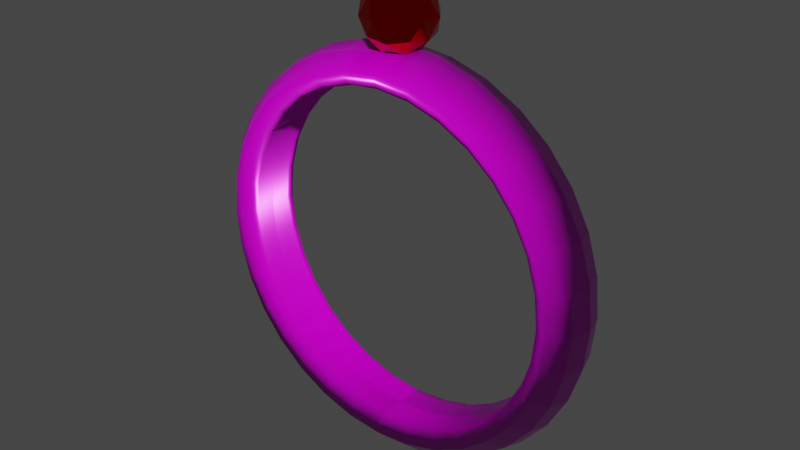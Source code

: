 # Source: ring.blend  (saved by Blender 3.5.10; exported with 4.5.12 LTS)
import bpy
from mathutils import Matrix  # noqa: F401  (used for matrix-valued properties, if any)

bpy.ops.wm.read_factory_settings(use_empty=True)
scene = bpy.context.scene
scene.name = 'Scene'

# ---- collections
col_collection = bpy.data.collections.new('Collection'); scene.collection.children.link(col_collection)

# ---- images (referenced by path relative to the original .blend; pixels are not part of the script)
import os
ASSET_DIR = os.environ.get("B2B_ASSET_DIR", "")  # directory of the original .blend (textures are referenced by path, not embedded)
HERE = os.path.dirname(os.path.abspath(__file__))  # packed textures are extracted next to this script under _unpacked/

def load_image(name, relpath, width, height, colorspace="sRGB"):
    """Load a texture the original file referenced (path relative to the .blend, or extracted next to this script)."""
    p = next((c for c in (os.path.join(HERE, relpath), os.path.join(ASSET_DIR, relpath)) if relpath and os.path.exists(c)), "")
    if p:
        img = bpy.data.images.load(p, check_existing=True)
        img.name = name
    else:  # same state as the original file: an image datablock whose file is absent (Cycles renders it pink)
        img = bpy.data.images.new(name, width, height)
        img.source = "FILE"
        img.filepath = "//" + (relpath or name)
    img.colorspace_settings.name = colorspace
    return img
img_defaultmaterial_basecolor_png_001 = load_image('DefaultMaterial_BaseColor.png.001', 'textures/Finals/DefaultMaterial_BaseColor.png', 1024, 1024, 'sRGB')
img_defaultmaterial_roughness_png_001 = load_image('DefaultMaterial_Roughness.png.001', 'textures/Finals/DefaultMaterial_Roughness.png', 1024, 1024, 'Non-Color')
img_defaultmaterial_normal_png_001 = load_image('DefaultMaterial_Normal.png.001', 'textures/Finals/DefaultMaterial_Normal.png', 1024, 1024, 'Non-Color')
img_defaultmaterial_metallic_png_001 = load_image('DefaultMaterial_Metallic.png.001', 'textures/Finals/DefaultMaterial_Metallic.png', 1024, 1024, 'Non-Color')

# ---- materials (node trees are filled in below, after node groups)
mat_red_stone = bpy.data.materials.new('Red Stone')
mat_red_stone.use_transparent_shadow = False
mat_material_001 = bpy.data.materials.new('Material.001')
mat_material_001.use_transparent_shadow = False

# ---- material node trees
mat_red_stone.use_nodes = True; mat_red_stone.node_tree.nodes.clear()
_N = mat_red_stone.node_tree.nodes; _L = mat_red_stone.node_tree.links
n0 = _N.new('ShaderNodeBsdfPrincipled'); n0.name = 'Principled BSDF'; n0.location = (10, 300)
n0.distribution = 'GGX'
n0.subsurface_method = 'BURLEY'
n0.inputs[0].default_value = (0.8, 0.002543, 0.0, 1.0)
n0.inputs[1].default_value = 1.0
n0.inputs[2].default_value = 0.0
n0.inputs[3].default_value = 1.45
n0.inputs[13].default_value = 1.0
n0.inputs[27].default_value = (0.0, 0.0, 0.0, 1.0)
n0.inputs[28].default_value = 1.0
n1 = _N.new('ShaderNodeOutputMaterial'); n1.name = 'Material Output'; n1.location = (300, 300)
_L.new(n0.outputs[0], n1.inputs[0])
n1.is_active_output = True
mat_material_001.use_nodes = True; mat_material_001.node_tree.nodes.clear()
_N = mat_material_001.node_tree.nodes; _L = mat_material_001.node_tree.links
n0 = _N.new('ShaderNodeBsdfPrincipled'); n0.name = 'Principled BSDF'; n0.location = (10, 300)
n0.distribution = 'GGX'
n0.subsurface_method = 'BURLEY'
n0.inputs[3].default_value = 1.45
n0.inputs[27].default_value = (0.0, 0.0, 0.0, 1.0)
n0.inputs[28].default_value = 1.0
n1 = _N.new('ShaderNodeOutputMaterial'); n1.name = 'Material Output'; n1.location = (300, 300)
n2 = _N.new('ShaderNodeTexImage'); n2.name = 'Image Texture'; n2.location = (-369, 328)
n2.image = img_defaultmaterial_basecolor_png_001
n3 = _N.new('ShaderNodeTexImage'); n3.name = 'Image Texture.002'; n3.location = (-360, 27)
n3.image = img_defaultmaterial_roughness_png_001
n4 = _N.new('ShaderNodeTexImage'); n4.name = 'Image Texture.003'; n4.location = (-630, -281)
n4.image = img_defaultmaterial_normal_png_001
n5 = _N.new('ShaderNodeNormalMap'); n5.name = 'Normal Map'; n5.location = (-301, -308)
n6 = _N.new('ShaderNodeTexImage'); n6.name = 'Image Texture.001'; n6.location = (-722, 75)
n6.image = img_defaultmaterial_metallic_png_001
_L.new(n0.outputs[0], n1.inputs[0])
_L.new(n2.outputs[0], n0.inputs[0])
_L.new(n6.outputs[0], n0.inputs[1])
_L.new(n3.outputs[0], n0.inputs[2])
_L.new(n4.outputs[0], n5.inputs[1])
_L.new(n5.outputs[0], n0.inputs[5])
n1.is_active_output = True

# ---- world
world_world = bpy.data.worlds.new('World'); scene.world = world_world
world_world.use_nodes = True; world_world.node_tree.nodes.clear()
_N = world_world.node_tree.nodes; _L = world_world.node_tree.links
n0 = _N.new('ShaderNodeOutputWorld'); n0.name = 'World Output'; n0.location = (300, 300)
n1 = _N.new('ShaderNodeBackground'); n1.name = 'Background'; n1.location = (10, 300)
n1.inputs[0].default_value = (0.05088, 0.05088, 0.05088, 1.0)
_L.new(n1.outputs[0], n0.inputs[0])
n0.is_active_output = True
world_world.color = (0.05088, 0.05088, 0.05088)
world_world.use_sun_shadow = False
world_world.sun_shadow_jitter_overblur = 0.0

# ---- meshes
me_icosphere = bpy.data.meshes.new('Icosphere')
me_icosphere.from_pydata([(2.276e-09, -7.967e-09, 19.49), (2.608, -1.895, 21.49), (-0.9961, -3.066, 21.49), (-3.223, -7.967e-09, 21.49), (-0.9961, 3.066, 21.49), (2.608, 1.895, 21.49), (0.9961, -3.066, 24.71), (-2.608, -1.895, 24.71), (-2.608, 1.895, 24.71), (0.9961, 3.066, 24.71), (3.223, -7.967e-09, 24.71), (2.276e-09, -7.967e-09, 26.7), (-0.5855, -1.802, 20.03), (1.533, -1.114, 20.03), (0.9474, -2.916, 21.2), (3.066, -7.967e-09, 21.2), (1.533, 1.114, 20.03), (-1.895, -7.967e-09, 20.03), (-2.48, -1.802, 21.2), (-0.5855, 1.802, 20.03), (-2.48, 1.802, 21.2), (0.9474, 2.916, 21.2), (3.428, -1.114, 23.1), (3.428, 1.114, 23.1), (2.276e-09, -3.604, 23.1), (2.118, -2.916, 23.1), (-3.428, -1.114, 23.1), (-2.118, -2.916, 23.1), (-2.118, 2.916, 23.1), (-3.428, 1.114, 23.1), (2.118, 2.916, 23.1), (2.276e-09, 3.604, 23.1), (2.48, -1.802, 24.99), (-0.9474, -2.916, 24.99), (-3.066, -7.967e-09, 24.99), (-0.9474, 2.916, 24.99), (2.48, 1.802, 24.99), (0.5855, -1.802, 26.16), (1.895, -7.967e-09, 26.16), (-1.533, -1.114, 26.16), (-1.533, 1.114, 26.16), (0.5855, 1.802, 26.16)], [], [(0, 13, 12), (1, 13, 15), (0, 12, 17), (0, 17, 19), (0, 19, 16), (1, 15, 22), (2, 14, 24), (3, 18, 26), (4, 20, 28), (5, 21, 30), (1, 22, 25), (2, 24, 27), (3, 26, 29), (4, 28, 31), (5, 30, 23), (6, 32, 37), (7, 33, 39), (8, 34, 40), (9, 35, 41), (10, 36, 38), (38, 41, 11), (38, 36, 41), (36, 9, 41), (41, 40, 11), (41, 35, 40), (35, 8, 40), (40, 39, 11), (40, 34, 39), (34, 7, 39), (39, 37, 11), (39, 33, 37), (33, 6, 37), (37, 38, 11), (37, 32, 38), (32, 10, 38), (23, 36, 10), (23, 30, 36), (30, 9, 36), (31, 35, 9), (31, 28, 35), (28, 8, 35), (29, 34, 8), (29, 26, 34), (26, 7, 34), (27, 33, 7), (27, 24, 33), (24, 6, 33), (25, 32, 6), (25, 22, 32), (22, 10, 32), (30, 31, 9), (30, 21, 31), (21, 4, 31), (28, 29, 8), (28, 20, 29), (20, 3, 29), (26, 27, 7), (26, 18, 27), (18, 2, 27), (24, 25, 6), (24, 14, 25), (14, 1, 25), (22, 23, 10), (22, 15, 23), (15, 5, 23), (16, 21, 5), (16, 19, 21), (19, 4, 21), (19, 20, 4), (19, 17, 20), (17, 3, 20), (17, 18, 3), (17, 12, 18), (12, 2, 18), (15, 16, 5), (15, 13, 16), (13, 0, 16), (12, 14, 2), (12, 13, 14), (13, 1, 14)])
_uv = me_icosphere.uv_layers.new(name='UVMap')
_uv.uv.foreach_set('vector', [0.1818, 0.0, 0.2273, 0.07873, 0.1364, 0.07873, 0.2727, 0.1575, 0.3182, 0.07873, 0.3636, 0.1575, 0.9091, 0.0, 0.9545, 0.07873, 0.8636, 0.07873, 0.7273, 0.0, 0.7727, 0.07873, 0.6818, 0.07873, 0.5455, 0.0, 0.5909, 0.07873, 0.5, 0.07873, 0.2727, 0.1575, 0.3636, 0.1575, 0.3182, 0.2362, 0.09091, 0.1575, 0.1818, 0.1575, 0.1364, 0.2362, 0.8182, 0.1575, 0.9091, 0.1575, 0.8636, 0.2362, 0.6364, 0.1575, 0.7273, 0.1575, 0.6818, 0.2362, 0.4545, 0.1575, 0.5455, 0.1575, 0.5, 0.2362, 0.2727, 0.1575, 0.3182, 0.2362, 0.2273, 0.2362, 0.09091, 0.1575, 0.1364, 0.2362, 0.04546, 0.2362, 0.8182, 0.1575, 0.8636, 0.2362, 0.7727, 0.2362, 0.6364, 0.1575, 0.6818, 0.2362, 0.5909, 0.2362, 0.4545, 0.1575, 0.5, 0.2362, 0.4091, 0.2362, 0.1818, 0.3149, 0.2727, 0.3149, 0.2273, 0.3937, 0.0, 0.3149, 0.09091, 0.3149, 0.04546, 0.3937, 0.7273, 0.3149, 0.8182, 0.3149, 0.7727, 0.3937, 0.5455, 0.3149, 0.6364, 0.3149, 0.5909, 0.3937, 0.3636, 0.3149, 0.4545, 0.3149, 0.4091, 0.3937, 0.4091, 0.3937, 0.5, 0.3937, 0.4545, 0.4724, 0.4091, 0.3937, 0.4545, 0.3149, 0.5, 0.3937, 0.4545, 0.3149, 0.5455, 0.3149, 0.5, 0.3937, 0.5909, 0.3937, 0.6818, 0.3937, 0.6364, 0.4724, 0.5909, 0.3937, 0.6364, 0.3149, 0.6818, 0.3937, 0.6364, 0.3149, 0.7273, 0.3149, 0.6818, 0.3937, 0.7727, 0.3937, 0.8636, 0.3937, 0.8182, 0.4724, 0.7727, 0.3937, 0.8182, 0.3149, 0.8636, 0.3937, 0.8182, 0.3149, 0.9091, 0.3149, 0.8636, 0.3937, 0.04546, 0.3937, 0.1364, 0.3937, 0.09091, 0.4724, 0.04546, 0.3937, 0.09091, 0.3149, 0.1364, 0.3937, 0.09091, 0.3149, 0.1818, 0.3149, 0.1364, 0.3937, 0.2273, 0.3937, 0.3182, 0.3937, 0.2727, 0.4724, 0.2273, 0.3937, 0.2727, 0.3149, 0.3182, 0.3937, 0.2727, 0.3149, 0.3636, 0.3149, 0.3182, 0.3937, 0.4091, 0.2362, 0.4545, 0.3149, 0.3636, 0.3149, 0.4091, 0.2362, 0.5, 0.2362, 0.4545, 0.3149, 0.5, 0.2362, 0.5455, 0.3149, 0.4545, 0.3149, 0.5909, 0.2362, 0.6364, 0.3149, 0.5455, 0.3149, 0.5909, 0.2362, 0.6818, 0.2362, 0.6364, 0.3149, 0.6818, 0.2362, 0.7273, 0.3149, 0.6364, 0.3149, 0.7727, 0.2362, 0.8182, 0.3149, 0.7273, 0.3149, 0.7727, 0.2362, 0.8636, 0.2362, 0.8182, 0.3149, 0.8636, 0.2362, 0.9091, 0.3149, 0.8182, 0.3149, 0.04546, 0.2362, 0.09091, 0.3149, 0.0, 0.3149, 0.04546, 0.2362, 0.1364, 0.2362, 0.09091, 0.3149, 0.1364, 0.2362, 0.1818, 0.3149, 0.09091, 0.3149, 0.2273, 0.2362, 0.2727, 0.3149, 0.1818, 0.3149, 0.2273, 0.2362, 0.3182, 0.2362, 0.2727, 0.3149, 0.3182, 0.2362, 0.3636, 0.3149, 0.2727, 0.3149, 0.5, 0.2362, 0.5909, 0.2362, 0.5455, 0.3149, 0.5, 0.2362, 0.5455, 0.1575, 0.5909, 0.2362, 0.5455, 0.1575, 0.6364, 0.1575, 0.5909, 0.2362, 0.6818, 0.2362, 0.7727, 0.2362, 0.7273, 0.3149, 0.6818, 0.2362, 0.7273, 0.1575, 0.7727, 0.2362, 0.7273, 0.1575, 0.8182, 0.1575, 0.7727, 0.2362, 0.8636, 0.2362, 0.9545, 0.2362, 0.9091, 0.3149, 0.8636, 0.2362, 0.9091, 0.1575, 0.9545, 0.2362, 0.9091, 0.1575, 1.0, 0.1575, 0.9545, 0.2362, 0.1364, 0.2362, 0.2273, 0.2362, 0.1818, 0.3149, 0.1364, 0.2362, 0.1818, 0.1575, 0.2273, 0.2362, 0.1818, 0.1575, 0.2727, 0.1575, 0.2273, 0.2362, 0.3182, 0.2362, 0.4091, 0.2362, 0.3636, 0.3149, 0.3182, 0.2362, 0.3636, 0.1575, 0.4091, 0.2362, 0.3636, 0.1575, 0.4545, 0.1575, 0.4091, 0.2362, 0.5, 0.07873, 0.5455, 0.1575, 0.4545, 0.1575, 0.5, 0.07873, 0.5909, 0.07873, 0.5455, 0.1575, 0.5909, 0.07873, 0.6364, 0.1575, 0.5455, 0.1575, 0.6818, 0.07873, 0.7273, 0.1575, 0.6364, 0.1575, 0.6818, 0.07873, 0.7727, 0.07873, 0.7273, 0.1575, 0.7727, 0.07873, 0.8182, 0.1575, 0.7273, 0.1575, 0.8636, 0.07873, 0.9091, 0.1575, 0.8182, 0.1575, 0.8636, 0.07873, 0.9545, 0.07873, 0.9091, 0.1575, 0.9545, 0.07873, 1.0, 0.1575, 0.9091, 0.1575, 0.3636, 0.1575, 0.4091, 0.07873, 0.4545, 0.1575, 0.3636, 0.1575, 0.3182, 0.07873, 0.4091, 0.07873, 0.3182, 0.07873, 0.3636, 0.0, 0.4091, 0.07873, 0.1364, 0.07873, 0.1818, 0.1575, 0.09091, 0.1575, 0.1364, 0.07873, 0.2273, 0.07873, 0.1818, 0.1575, 0.2273, 0.07873, 0.2727, 0.1575, 0.1818, 0.1575])
me_icosphere.materials.append(mat_red_stone)
me_icosphere.use_remesh_fix_poles = True
me_icosphere.use_remesh_preserve_attributes = False
me_icosphere.update()
me_torus_001 = bpy.data.meshes.new('Torus.001')
me_torus_001.from_pydata([(20.5, 0.03811, -0.03811), (19.95, -2.011, -0.03811), (18.45, -3.512, -0.03811), (18.45, 3.588, -0.03811), (19.95, 2.088, -0.03811), (20.1, 0.03811, 3.96), (19.56, -2.011, 3.853), (18.09, -3.512, 3.561), (18.09, 3.588, 3.561), (19.56, 2.088, 3.853), (18.94, 0.03811, 7.805), (18.43, -2.011, 7.595), (17.04, -3.512, 7.021), (17.04, 3.588, 7.021), (18.43, 2.088, 7.595), (17.04, 0.03811, 11.35), (16.59, -2.011, 11.04), (15.34, -3.512, 10.21), (15.34, 3.588, 10.21), (16.59, 2.088, 11.04), (14.49, 0.03811, 14.45), (14.1, -2.011, 14.07), (13.04, -3.512, 13.01), (13.04, 3.588, 13.01), (14.1, 2.088, 14.07), (11.39, 0.03811, 17.0), (11.08, -2.011, 16.55), (10.25, -3.512, 15.3), (10.25, 3.588, 15.3), (11.08, 2.088, 16.55), (7.843, 0.03811, 18.9), (7.633, -2.011, 18.39), (7.059, -3.512, 17.0), (7.059, 3.588, 17.0), (7.633, 2.088, 18.39), (3.999, 0.03811, 20.06), (3.891, -2.011, 19.53), (3.599, -3.512, 18.05), (3.599, 3.588, 18.05), (3.891, 2.088, 19.53), (1.547e-06, 0.03811, 20.46), (1.506e-06, -2.011, 19.91), (1.393e-06, -3.512, 18.41), (1.393e-06, 3.588, 18.41), (1.506e-06, 2.088, 19.91), (-3.999, 0.03811, 20.06), (-3.891, -2.011, 19.53), (-3.599, -3.512, 18.05), (-3.599, 3.588, 18.05), (-3.891, 2.088, 19.53), (-7.843, 0.03811, 18.9), (-7.633, -2.011, 18.39), (-7.059, -3.512, 17.0), (-7.059, 3.588, 17.0), (-7.633, 2.088, 18.39), (-11.39, 0.03811, 17.0), (-11.08, -2.011, 16.55), (-10.25, -3.512, 15.3), (-10.25, 3.588, 15.3), (-11.08, 2.088, 16.55), (-14.49, 0.03811, 14.45), (-14.1, -2.011, 14.07), (-13.04, -3.512, 13.01), (-13.04, 3.588, 13.01), (-14.1, 2.088, 14.07), (-17.04, 0.03811, 11.35), (-16.59, -2.011, 11.04), (-15.34, -3.512, 10.21), (-15.34, 3.588, 10.21), (-16.59, 2.088, 11.04), (-18.94, 0.03811, 7.805), (-18.43, -2.011, 7.595), (-17.04, -3.512, 7.021), (-17.04, 3.588, 7.021), (-18.43, 2.088, 7.595), (-20.1, 0.03811, 3.96), (-19.56, -2.011, 3.853), (-18.09, -3.512, 3.561), (-18.09, 3.588, 3.561), (-19.56, 2.088, 3.853), (-20.5, 0.03811, -0.03811), (-19.95, -2.011, -0.03811), (-18.45, -3.512, -0.03811), (-18.45, 3.588, -0.03811), (-19.95, 2.088, -0.03811), (-20.1, 0.03811, -4.037), (-19.56, -2.011, -3.93), (-18.09, -3.512, -3.637), (-18.09, 3.588, -3.637), (-19.56, 2.088, -3.93), (-18.94, 0.03811, -7.882), (-18.43, -2.011, -7.671), (-17.04, -3.512, -7.097), (-17.04, 3.588, -7.097), (-18.43, 2.088, -7.671), (-17.04, 0.03811, -11.43), (-16.59, -2.011, -11.12), (-15.34, -3.512, -10.29), (-15.34, 3.588, -10.29), (-16.59, 2.088, -11.12), (-14.49, 0.03811, -14.53), (-14.1, -2.011, -14.14), (-13.04, -3.512, -13.08), (-13.04, 3.588, -13.08), (-14.1, 2.088, -14.14), (-11.39, 0.03811, -17.08), (-11.08, -2.011, -16.62), (-10.25, -3.512, -15.38), (-10.25, 3.588, -15.38), (-11.08, 2.088, -16.62), (-7.843, 0.03811, -18.97), (-7.633, -2.011, -18.47), (-7.059, -3.512, -17.08), (-7.059, 3.588, -17.08), (-7.633, 2.088, -18.47), (-3.999, 0.03811, -20.14), (-3.891, -2.011, -19.6), (-3.599, -3.512, -18.13), (-3.599, 3.588, -18.13), (-3.891, 2.088, -19.6), (1.547e-06, 0.03811, -20.53), (1.506e-06, -2.011, -19.98), (1.393e-06, -3.512, -18.48), (1.393e-06, 3.588, -18.48), (1.506e-06, 2.088, -19.98), (3.999, 0.03811, -20.14), (3.891, -2.011, -19.6), (3.599, -3.512, -18.13), (3.599, 3.588, -18.13), (3.891, 2.088, -19.6), (7.843, 0.03811, -18.97), (7.633, -2.011, -18.47), (7.059, -3.512, -17.08), (7.059, 3.588, -17.08), (7.633, 2.088, -18.47), (11.39, 0.03811, -17.08), (11.08, -2.011, -16.62), (10.25, -3.512, -15.38), (10.25, 3.588, -15.38), (11.08, 2.088, -16.62), (14.49, 0.03811, -14.53), (14.1, -2.011, -14.14), (13.04, -3.512, -13.08), (13.04, 3.588, -13.08), (14.1, 2.088, -14.14), (17.04, 0.03811, -11.43), (16.59, -2.011, -11.12), (15.34, -3.512, -10.29), (15.34, 3.588, -10.29), (16.59, 2.088, -11.12), (18.94, 0.03811, -7.882), (18.43, -2.011, -7.671), (17.04, -3.512, -7.097), (17.04, 3.588, -7.097), (18.43, 2.088, -7.671), (20.1, 0.03811, -4.037), (19.56, -2.011, -3.93), (18.09, -3.512, -3.637), (18.09, 3.588, -3.637), (19.56, 2.088, -3.93), (14.03, -2.011, -9.339), (15.58, -2.011, -6.423), (11.93, -2.011, -11.9), (9.372, -2.011, -13.99), (6.455, -2.011, -15.55), (3.291, -2.011, -16.51), (1.126e-06, -2.011, -16.84), (-3.291, -2.011, -16.51), (-6.455, -2.011, -15.55), (-9.372, -2.011, -13.99), (-11.93, -2.011, -11.9), (-14.03, -2.011, -9.339), (-15.58, -2.011, -6.423), (-16.54, -2.011, -3.259), (-16.87, -2.011, 0.03211), (-16.54, -2.011, 3.323), (-15.58, -2.011, 6.487), (-14.03, -2.011, 9.404), (-11.93, -2.011, 11.96), (-9.372, -2.011, 14.06), (-6.455, -2.011, 15.62), (-3.291, -2.011, 16.58), (1.126e-06, -2.011, 16.9), (3.291, -2.011, 16.58), (6.455, -2.011, 15.62), (9.372, -2.011, 14.06), (11.93, -2.011, 11.96), (14.03, -2.011, 9.404), (15.58, -2.011, 6.487), (16.54, -2.011, 3.323), (16.87, -2.011, 0.03211), (16.54, -2.011, -3.259), (14.03, 2.088, -9.339), (15.58, 2.088, -6.423), (11.93, 2.088, -11.9), (9.372, 2.088, -13.99), (6.455, 2.088, -15.55), (-15.58, 2.088, -6.423), (-16.54, 2.088, -3.259), (-16.87, 2.088, 0.03211), (-16.54, 2.088, 3.323), (-15.58, 2.088, 6.487), (-14.03, 2.088, 9.404), (-11.93, 2.088, 11.96), (-9.372, 2.088, 14.06), (-6.455, 2.088, 15.62), (3.291, 2.088, -16.51), (1.126e-06, 2.088, -16.84), (-3.291, 2.088, -16.51), (-6.455, 2.088, -15.55), (-9.372, 2.088, -13.99), (-11.93, 2.088, -11.9), (-14.03, 2.088, -9.339), (-3.291, 2.088, 16.58), (1.126e-06, 2.088, 16.9), (3.291, 2.088, 16.58), (6.455, 2.088, 15.62), (9.372, 2.088, 14.06), (11.93, 2.088, 11.96), (14.03, 2.088, 9.404), (15.58, 2.088, 6.487), (16.54, 2.088, 3.323), (16.87, 2.088, 0.03211), (16.54, 2.088, -3.259), (16.87, -2.342, 0.03211), (17.72, -3.373, -0.005925), (17.12, -3.003, 0.02097), (17.72, 3.449, -0.005925), (16.87, 2.418, 0.03211), (17.12, 3.079, 0.02097), (17.39, -3.374, 3.452), (16.54, -2.342, 3.323), (16.79, -3.003, 3.361), (16.54, 2.418, 3.323), (17.39, 3.45, 3.452), (16.79, 3.079, 3.361), (15.58, -2.342, 6.487), (16.38, -3.375, 6.78), (15.82, -3.003, 6.573), (16.38, 3.451, 6.78), (15.58, 2.418, 6.487), (15.82, 3.079, 6.573), (14.75, -3.375, 9.848), (14.03, -2.342, 9.404), (14.24, -3.003, 9.534), (14.03, 2.418, 9.404), (14.75, 3.452, 9.848), (14.24, 3.08, 9.534), (11.93, -2.342, 11.96), (12.54, -3.376, 12.54), (12.11, -3.004, 12.13), (12.54, 3.452, 12.54), (11.93, 2.418, 11.96), (12.11, 3.08, 12.13), (9.858, -3.377, 14.75), (9.372, -2.342, 14.06), (9.514, -3.004, 14.26), (9.372, 2.418, 14.06), (9.858, 3.453, 14.75), (9.514, 3.08, 14.26), (6.455, -2.342, 15.62), (6.791, -3.377, 16.39), (6.554, -3.004, 15.84), (6.791, 3.453, 16.39), (6.455, 2.418, 15.62), (6.554, 3.08, 15.84), (3.463, -3.378, 17.4), (3.291, -2.342, 16.58), (3.341, -3.004, 16.82), (3.291, 2.418, 16.58), (3.463, 3.454, 17.4), (3.341, 3.08, 16.82), (1.126e-06, -2.342, 16.9), (1.275e-06, -3.378, 17.74), (1.171e-06, -3.004, 17.15), (1.275e-06, 3.454, 17.74), (1.126e-06, 2.418, 16.9), (1.17e-06, 3.08, 17.15), (-3.463, -3.378, 17.4), (-3.291, -2.342, 16.58), (-3.341, -3.004, 16.82), (-3.291, 2.418, 16.58), (-3.463, 3.454, 17.4), (-3.341, 3.08, 16.82), (-6.455, -2.342, 15.62), (-6.791, -3.377, 16.39), (-6.554, -3.004, 15.84), (-6.791, 3.453, 16.39), (-6.455, 2.418, 15.62), (-6.554, 3.08, 15.84), (-9.858, -3.377, 14.75), (-9.372, -2.342, 14.06), (-9.514, -3.004, 14.26), (-9.372, 2.418, 14.06), (-9.858, 3.453, 14.75), (-9.514, 3.08, 14.26), (-11.93, -2.342, 11.96), (-12.54, -3.376, 12.54), (-12.11, -3.004, 12.13), (-12.54, 3.452, 12.54), (-11.93, 2.418, 11.96), (-12.11, 3.08, 12.13), (-14.75, -3.375, 9.848), (-14.03, -2.342, 9.404), (-14.24, -3.003, 9.534), (-14.03, 2.418, 9.404), (-14.75, 3.452, 9.848), (-14.24, 3.08, 9.534), (-15.58, -2.342, 6.487), (-16.38, -3.375, 6.78), (-15.82, -3.003, 6.573), (-16.38, 3.451, 6.78), (-15.58, 2.418, 6.487), (-15.82, 3.079, 6.573), (-17.39, -3.374, 3.452), (-16.54, -2.342, 3.323), (-16.79, -3.003, 3.361), (-16.54, 2.418, 3.323), (-17.39, 3.45, 3.452), (-16.79, 3.079, 3.361), (-16.87, -2.342, 0.03211), (-17.72, -3.373, -0.005924), (-17.12, -3.003, 0.02097), (-17.72, 3.449, -0.005924), (-16.87, 2.418, 0.03211), (-17.12, 3.079, 0.02097), (-17.38, -3.372, -3.462), (-16.54, -2.342, -3.259), (-16.79, -3.002, -3.318), (-16.54, 2.418, -3.259), (-17.38, 3.448, -3.462), (-16.79, 3.079, -3.318), (-15.58, -2.342, -6.423), (-16.37, -3.371, -6.784), (-15.81, -3.002, -6.529), (-16.37, 3.447, -6.784), (-15.58, 2.418, -6.423), (-15.81, 3.078, -6.529), (-14.73, -3.37, -9.844), (-14.03, -2.342, -9.339), (-14.23, -3.002, -9.487), (-14.03, 2.418, -9.339), (-14.73, 3.446, -9.844), (-14.23, 3.078, -9.487), (-11.93, -2.342, -11.9), (-12.52, -3.369, -12.53), (-12.1, -3.002, -12.08), (-12.52, 3.446, -12.53), (-11.93, 2.418, -11.9), (-12.1, 3.078, -12.08), (-9.835, -3.369, -14.72), (-9.372, -2.342, -13.99), (-9.507, -3.001, -14.21), (-9.372, 2.418, -13.99), (-9.835, 3.445, -14.72), (-9.507, 3.078, -14.21), (-6.455, -2.342, -15.55), (-6.774, -3.368, -16.36), (-6.549, -3.001, -15.79), (-6.774, 3.445, -16.36), (-6.455, 2.418, -15.55), (-6.549, 3.078, -15.79), (-3.453, -3.368, -17.36), (-3.291, -2.342, -16.51), (-3.338, -3.001, -16.76), (-3.291, 2.418, -16.51), (-3.453, 3.444, -17.36), (-3.338, 3.077, -16.76), (1.126e-06, -2.342, -16.84), (1.266e-06, -3.368, -17.7), (1.167e-06, -3.001, -17.09), (1.266e-06, 3.444, -17.7), (1.126e-06, 2.418, -16.84), (1.167e-06, 3.077, -17.09), (3.453, -3.368, -17.36), (3.291, -2.342, -16.51), (3.338, -3.001, -16.76), (3.291, 2.418, -16.51), (3.453, 3.444, -17.36), (3.338, 3.077, -16.76), (6.455, -2.342, -15.55), (6.774, -3.368, -16.36), (6.549, -3.001, -15.79), (6.774, 3.445, -16.36), (6.455, 2.418, -15.55), (6.549, 3.078, -15.79), (9.835, -3.369, -14.72), (9.372, -2.342, -13.99), (9.507, -3.001, -14.21), (9.372, 2.418, -13.99), (9.835, 3.445, -14.72), (9.507, 3.078, -14.21), (11.93, -2.342, -11.9), (12.52, -3.369, -12.53), (12.1, -3.002, -12.08), (12.52, 3.446, -12.53), (11.93, 2.418, -11.9), (12.1, 3.078, -12.08), (14.73, -3.37, -9.844), (14.03, -2.342, -9.339), (14.23, -3.002, -9.487), (14.03, 2.418, -9.339), (14.73, 3.446, -9.844), (14.23, 3.078, -9.487), (15.58, -2.342, -6.423), (16.37, -3.371, -6.784), (15.81, -3.002, -6.529), (16.37, 3.447, -6.784), (15.58, 2.418, -6.423), (15.81, 3.078, -6.529), (16.54, -2.342, -3.259), (17.38, -3.372, -3.462), (16.79, -3.002, -3.318), (16.54, 2.418, -3.259), (17.38, 3.448, -3.462), (16.79, 3.079, -3.318), (3.291, 0.03811, -16.51), (1.126e-06, 0.03811, -16.84), (-3.291, 0.03811, -16.51), (-6.455, 0.03811, -15.55), (-9.372, 0.03811, -13.99), (-11.93, 0.03811, -11.9), (-14.03, 0.03811, -9.339), (-3.291, 0.03811, 16.58), (1.126e-06, 0.03811, 16.9), (3.291, 0.03811, 16.58), (6.455, 0.03811, 15.62), (9.372, 0.03811, 14.06), (11.93, 0.03811, 11.96), (14.03, 0.03811, 9.404), (15.58, 0.03811, 6.487), (16.54, 0.03811, 3.323), (16.87, 0.03811, 0.03211), (16.54, 0.03811, -3.259), (14.03, 0.03811, -9.339), (15.58, 0.03811, -6.423), (11.93, 0.03811, -11.9), (9.372, 0.03811, -13.99), (6.455, 0.03811, -15.55), (-15.58, 0.03811, -6.423), (-16.54, 0.03811, -3.259), (-16.87, 0.03811, 0.03211), (-16.54, 0.03811, 3.323), (-15.58, 0.03811, 6.487), (-14.03, 0.03811, 9.404), (-11.93, 0.03811, 11.96), (-9.372, 0.03811, 14.06), (-6.455, 0.03811, 15.62)], [], [(0, 5, 6, 1), (1, 6, 7, 2), (3, 8, 9, 4), (4, 9, 5, 0), (5, 10, 11, 6), (6, 11, 12, 7), (8, 13, 14, 9), (9, 14, 10, 5), (10, 15, 16, 11), (11, 16, 17, 12), (13, 18, 19, 14), (14, 19, 15, 10), (15, 20, 21, 16), (16, 21, 22, 17), (18, 23, 24, 19), (19, 24, 20, 15), (20, 25, 26, 21), (21, 26, 27, 22), (23, 28, 29, 24), (24, 29, 25, 20), (25, 30, 31, 26), (26, 31, 32, 27), (28, 33, 34, 29), (29, 34, 30, 25), (30, 35, 36, 31), (31, 36, 37, 32), (33, 38, 39, 34), (34, 39, 35, 30), (35, 40, 41, 36), (36, 41, 42, 37), (38, 43, 44, 39), (39, 44, 40, 35), (40, 45, 46, 41), (41, 46, 47, 42), (43, 48, 49, 44), (44, 49, 45, 40), (45, 50, 51, 46), (46, 51, 52, 47), (48, 53, 54, 49), (49, 54, 50, 45), (50, 55, 56, 51), (51, 56, 57, 52), (53, 58, 59, 54), (54, 59, 55, 50), (55, 60, 61, 56), (56, 61, 62, 57), (58, 63, 64, 59), (59, 64, 60, 55), (60, 65, 66, 61), (61, 66, 67, 62), (63, 68, 69, 64), (64, 69, 65, 60), (65, 70, 71, 66), (66, 71, 72, 67), (68, 73, 74, 69), (69, 74, 70, 65), (70, 75, 76, 71), (71, 76, 77, 72), (73, 78, 79, 74), (74, 79, 75, 70), (75, 80, 81, 76), (76, 81, 82, 77), (78, 83, 84, 79), (79, 84, 80, 75), (80, 85, 86, 81), (81, 86, 87, 82), (83, 88, 89, 84), (84, 89, 85, 80), (85, 90, 91, 86), (86, 91, 92, 87), (88, 93, 94, 89), (89, 94, 90, 85), (90, 95, 96, 91), (91, 96, 97, 92), (93, 98, 99, 94), (94, 99, 95, 90), (95, 100, 101, 96), (96, 101, 102, 97), (98, 103, 104, 99), (99, 104, 100, 95), (100, 105, 106, 101), (101, 106, 107, 102), (103, 108, 109, 104), (104, 109, 105, 100), (105, 110, 111, 106), (106, 111, 112, 107), (108, 113, 114, 109), (109, 114, 110, 105), (110, 115, 116, 111), (111, 116, 117, 112), (113, 118, 119, 114), (114, 119, 115, 110), (115, 120, 121, 116), (116, 121, 122, 117), (118, 123, 124, 119), (119, 124, 120, 115), (120, 125, 126, 121), (121, 126, 127, 122), (123, 128, 129, 124), (124, 129, 125, 120), (125, 130, 131, 126), (126, 131, 132, 127), (128, 133, 134, 129), (129, 134, 130, 125), (130, 135, 136, 131), (131, 136, 137, 132), (133, 138, 139, 134), (134, 139, 135, 130), (135, 140, 141, 136), (136, 141, 142, 137), (138, 143, 144, 139), (139, 144, 140, 135), (140, 145, 146, 141), (141, 146, 147, 142), (143, 148, 149, 144), (144, 149, 145, 140), (145, 150, 151, 146), (146, 151, 152, 147), (148, 153, 154, 149), (149, 154, 150, 145), (150, 155, 156, 151), (151, 156, 157, 152), (153, 158, 159, 154), (154, 159, 155, 150), (155, 0, 1, 156), (156, 1, 2, 157), (158, 3, 4, 159), (159, 4, 0, 155), (210, 209, 360, 353), (202, 305, 300, 203), (217, 216, 264, 257), (356, 363, 167, 168), (192, 401, 396, 194), (260, 267, 183, 184), (308, 176, 177, 303), (410, 224, 190, 191), (208, 207, 372, 365), (2, 7, 230, 225), (200, 317, 312, 201), (223, 222, 228, 413), (404, 161, 160, 399), (320, 174, 175, 315), (215, 214, 276, 269), (368, 375, 165, 166), (272, 279, 181, 182), (193, 223, 413, 408), (198, 329, 324, 199), (220, 219, 245, 240), (231, 236, 188, 189), (206, 196, 384, 377), (332, 172, 173, 327), (243, 248, 186, 187), (213, 205, 288, 281), (387, 163, 164, 380), (212, 341, 336, 197), (291, 179, 180, 284), (339, 344, 170, 171), (218, 217, 257, 252), (194, 396, 389, 195), (203, 300, 293, 204), (255, 260, 184, 185), (211, 210, 353, 348), (303, 177, 178, 296), (399, 160, 162, 392), (351, 356, 168, 169), (201, 312, 305, 202), (193, 408, 401, 192), (315, 175, 176, 308), (209, 208, 365, 360), (216, 215, 269, 264), (267, 272, 182, 183), (404, 410, 191, 161), (199, 324, 317, 200), (363, 368, 166, 167), (327, 173, 174, 320), (221, 220, 240, 233), (207, 206, 377, 372), (214, 213, 281, 276), (236, 243, 187, 188), (197, 336, 329, 198), (279, 284, 180, 181), (339, 171, 172, 332), (375, 380, 164, 165), (219, 218, 252, 245), (212, 211, 348, 341), (195, 389, 384, 196), (204, 293, 288, 205), (248, 255, 185, 186), (344, 351, 169, 170), (296, 178, 179, 291), (392, 162, 163, 387), (153, 148, 402, 407), (148, 143, 395, 402), (143, 138, 390, 395), (138, 133, 383, 390), (133, 128, 378, 383), (128, 123, 371, 378), (123, 118, 366, 371), (118, 113, 359, 366), (113, 108, 354, 359), (108, 103, 347, 354), (103, 98, 342, 347), (98, 93, 335, 342), (93, 88, 330, 335), (88, 83, 323, 330), (83, 78, 318, 323), (78, 73, 311, 318), (73, 68, 306, 311), (68, 63, 299, 306), (63, 58, 294, 299), (58, 53, 287, 294), (53, 48, 282, 287), (48, 43, 275, 282), (43, 38, 270, 275), (38, 33, 263, 270), (33, 28, 258, 263), (28, 23, 251, 258), (23, 18, 246, 251), (18, 13, 239, 246), (13, 8, 234, 239), (8, 3, 227, 234), (3, 158, 414, 227), (158, 153, 407, 414), (152, 157, 411, 405), (222, 221, 233, 228), (157, 2, 225, 411), (7, 12, 237, 230), (12, 17, 242, 237), (17, 22, 249, 242), (22, 27, 254, 249), (27, 32, 261, 254), (32, 37, 266, 261), (37, 42, 273, 266), (42, 47, 278, 273), (47, 52, 285, 278), (52, 57, 290, 285), (57, 62, 297, 290), (62, 67, 302, 297), (67, 72, 309, 302), (72, 77, 314, 309), (77, 82, 321, 314), (82, 87, 326, 321), (87, 92, 333, 326), (92, 97, 338, 333), (97, 102, 345, 338), (102, 107, 350, 345), (107, 112, 357, 350), (112, 117, 362, 357), (117, 122, 369, 362), (122, 127, 374, 369), (127, 132, 381, 374), (132, 137, 386, 381), (137, 142, 393, 386), (142, 147, 398, 393), (147, 152, 405, 398), (435, 433, 223, 193), (433, 432, 222, 223), (432, 431, 221, 222), (431, 430, 220, 221), (430, 429, 219, 220), (429, 428, 218, 219), (428, 427, 217, 218), (427, 426, 216, 217), (426, 425, 215, 216), (425, 424, 214, 215), (424, 423, 213, 214), (423, 447, 205, 213), (446, 204, 205, 447), (445, 203, 204, 446), (444, 202, 203, 445), (443, 201, 202, 444), (442, 200, 201, 443), (441, 199, 200, 442), (440, 198, 199, 441), (439, 197, 198, 440), (422, 212, 197, 439), (422, 421, 211, 212), (421, 420, 210, 211), (420, 419, 209, 210), (419, 418, 208, 209), (418, 417, 207, 208), (417, 416, 206, 207), (416, 438, 196, 206), (437, 195, 196, 438), (436, 194, 195, 437), (434, 192, 194, 436), (435, 193, 192, 434), (225, 230, 232, 226), (226, 232, 231, 224), (228, 233, 235, 229), (229, 235, 234, 227), (237, 242, 244, 238), (238, 244, 243, 236), (240, 245, 247, 241), (241, 247, 246, 239), (249, 254, 256, 250), (250, 256, 255, 248), (252, 257, 259, 253), (253, 259, 258, 251), (261, 266, 268, 262), (262, 268, 267, 260), (264, 269, 271, 265), (265, 271, 270, 263), (273, 278, 280, 274), (274, 280, 279, 272), (276, 281, 283, 277), (277, 283, 282, 275), (285, 290, 292, 286), (286, 292, 291, 284), (288, 293, 295, 289), (289, 295, 294, 287), (297, 302, 304, 298), (298, 304, 303, 296), (300, 305, 307, 301), (301, 307, 306, 299), (309, 314, 316, 310), (310, 316, 315, 308), (312, 317, 319, 313), (313, 319, 318, 311), (321, 326, 328, 322), (322, 328, 327, 320), (324, 329, 331, 325), (325, 331, 330, 323), (333, 338, 340, 334), (334, 340, 339, 332), (336, 341, 343, 337), (337, 343, 342, 335), (345, 350, 352, 346), (346, 352, 351, 344), (348, 353, 355, 349), (349, 355, 354, 347), (357, 362, 364, 358), (358, 364, 363, 356), (360, 365, 367, 361), (361, 367, 366, 359), (369, 374, 376, 370), (370, 376, 375, 368), (372, 377, 379, 373), (373, 379, 378, 371), (381, 386, 388, 382), (382, 388, 387, 380), (384, 389, 391, 385), (385, 391, 390, 383), (393, 398, 400, 394), (394, 400, 399, 392), (224, 410, 412, 226), (226, 412, 411, 225), (396, 401, 403, 397), (397, 403, 402, 395), (405, 411, 412, 406), (406, 412, 410, 404), (408, 413, 415, 409), (409, 415, 414, 407), (227, 414, 415, 229), (229, 415, 413, 228), (230, 237, 238, 232), (232, 238, 236, 231), (233, 240, 241, 235), (235, 241, 239, 234), (242, 249, 250, 244), (244, 250, 248, 243), (245, 252, 253, 247), (247, 253, 251, 246), (254, 261, 262, 256), (256, 262, 260, 255), (257, 264, 265, 259), (259, 265, 263, 258), (266, 273, 274, 268), (268, 274, 272, 267), (269, 276, 277, 271), (271, 277, 275, 270), (278, 285, 286, 280), (280, 286, 284, 279), (281, 288, 289, 283), (283, 289, 287, 282), (290, 297, 298, 292), (292, 298, 296, 291), (293, 300, 301, 295), (295, 301, 299, 294), (302, 309, 310, 304), (304, 310, 308, 303), (305, 312, 313, 307), (307, 313, 311, 306), (314, 321, 322, 316), (316, 322, 320, 315), (317, 324, 325, 319), (319, 325, 323, 318), (326, 333, 334, 328), (328, 334, 332, 327), (329, 336, 337, 331), (331, 337, 335, 330), (338, 345, 346, 340), (340, 346, 344, 339), (341, 348, 349, 343), (343, 349, 347, 342), (350, 357, 358, 352), (352, 358, 356, 351), (353, 360, 361, 355), (355, 361, 359, 354), (362, 369, 370, 364), (364, 370, 368, 363), (365, 372, 373, 367), (367, 373, 371, 366), (374, 381, 382, 376), (376, 382, 380, 375), (377, 384, 385, 379), (379, 385, 383, 378), (386, 393, 394, 388), (388, 394, 392, 387), (389, 396, 397, 391), (391, 397, 395, 390), (398, 405, 406, 400), (400, 406, 404, 399), (401, 408, 409, 403), (403, 409, 407, 402), (224, 231, 189, 190), (161, 435, 434, 160), (160, 434, 436, 162), (162, 436, 437, 163), (163, 437, 438, 164), (165, 164, 438, 416), (166, 165, 416, 417), (167, 166, 417, 418), (168, 167, 418, 419), (169, 168, 419, 420), (170, 169, 420, 421), (171, 170, 421, 422), (171, 422, 439, 172), (172, 439, 440, 173), (173, 440, 441, 174), (174, 441, 442, 175), (175, 442, 443, 176), (176, 443, 444, 177), (177, 444, 445, 178), (178, 445, 446, 179), (179, 446, 447, 180), (181, 180, 447, 423), (182, 181, 423, 424), (183, 182, 424, 425), (184, 183, 425, 426), (185, 184, 426, 427), (186, 185, 427, 428), (187, 186, 428, 429), (188, 187, 429, 430), (189, 188, 430, 431), (190, 189, 431, 432), (191, 190, 432, 433), (161, 191, 433, 435)])
me_torus_001.polygons.foreach_set('use_smooth', [True] * 448)
_uv = me_torus_001.uv_layers.new(name='UVMap')
_uv.uv.foreach_set('vector', [0.08557, 0.2597, 0.08554, 0.2901, 0.06915, 0.2902, 0.0691, 0.2598, 0.0691, 0.2598, 0.06915, 0.2902, 0.05188, 0.2903, 0.05176, 0.2598, 0.1194, 0.2597, 0.1192, 0.2901, 0.1019, 0.2901, 0.102, 0.2596, 0.102, 0.2596, 0.1019, 0.2901, 0.08554, 0.2901, 0.08557, 0.2597, 0.08554, 0.2901, 0.08552, 0.3205, 0.0692, 0.3206, 0.06915, 0.2902, 0.06915, 0.2902, 0.0692, 0.3206, 0.05201, 0.3206, 0.05188, 0.2903, 0.1192, 0.2901, 0.119, 0.3205, 0.1018, 0.3204, 0.1019, 0.2901, 0.1019, 0.2901, 0.1018, 0.3204, 0.08552, 0.3205, 0.08554, 0.2901, 0.08552, 0.3205, 0.08551, 0.3507, 0.06926, 0.3508, 0.0692, 0.3206, 0.0692, 0.3206, 0.06926, 0.3508, 0.05214, 0.3508, 0.05201, 0.3206, 0.119, 0.3205, 0.1189, 0.3506, 0.1018, 0.3506, 0.1018, 0.3204, 0.1018, 0.3204, 0.1018, 0.3506, 0.08551, 0.3507, 0.08552, 0.3205, 0.08551, 0.3507, 0.08551, 0.3807, 0.06933, 0.3809, 0.06926, 0.3508, 0.06926, 0.3508, 0.06933, 0.3809, 0.05228, 0.3809, 0.05214, 0.3508, 0.1189, 0.3506, 0.1187, 0.3807, 0.1017, 0.3807, 0.1018, 0.3506, 0.1018, 0.3506, 0.1017, 0.3807, 0.08551, 0.3807, 0.08551, 0.3507, 0.08551, 0.3807, 0.08553, 0.4107, 0.06941, 0.4108, 0.06933, 0.3809, 0.06933, 0.3809, 0.06941, 0.4108, 0.05243, 0.4109, 0.05228, 0.3809, 0.1187, 0.3807, 0.1186, 0.4107, 0.1016, 0.4106, 0.1017, 0.3807, 0.1017, 0.3807, 0.1016, 0.4106, 0.08553, 0.4107, 0.08551, 0.3807, 0.08553, 0.4107, 0.08555, 0.4405, 0.06949, 0.4407, 0.06941, 0.4108, 0.06941, 0.4108, 0.06949, 0.4407, 0.05258, 0.4407, 0.05243, 0.4109, 0.1186, 0.4107, 0.1185, 0.4405, 0.1016, 0.4404, 0.1016, 0.4106, 0.1016, 0.4106, 0.1016, 0.4404, 0.08555, 0.4405, 0.08553, 0.4107, 0.08555, 0.4405, 0.08559, 0.4703, 0.06957, 0.4704, 0.06949, 0.4407, 0.06949, 0.4407, 0.06957, 0.4704, 0.05271, 0.4705, 0.05258, 0.4407, 0.1185, 0.4405, 0.1185, 0.4702, 0.1016, 0.4702, 0.1016, 0.4404, 0.1016, 0.4404, 0.1016, 0.4702, 0.08559, 0.4703, 0.08555, 0.4405, 0.08559, 0.4703, 0.08564, 0.4999, 0.06962, 0.5001, 0.06957, 0.4704, 0.06957, 0.4704, 0.06962, 0.5001, 0.05274, 0.5001, 0.05271, 0.4705, 0.1185, 0.4702, 0.1185, 0.4998, 0.1017, 0.4998, 0.1016, 0.4702, 0.1016, 0.4702, 0.1017, 0.4998, 0.08564, 0.4999, 0.08559, 0.4703, 0.08564, 0.4999, 0.08572, 0.5296, 0.06969, 0.5297, 0.06962, 0.5001, 0.06962, 0.5001, 0.06969, 0.5297, 0.05283, 0.5297, 0.05274, 0.5001, 0.1185, 0.4998, 0.1186, 0.5293, 0.1017, 0.5294, 0.1017, 0.4998, 0.1017, 0.4998, 0.1017, 0.5294, 0.08572, 0.5296, 0.08564, 0.4999, 0.08572, 0.5296, 0.0858, 0.5593, 0.06974, 0.5594, 0.06969, 0.5297, 0.06969, 0.5297, 0.06974, 0.5594, 0.05282, 0.5595, 0.05283, 0.5297, 0.1186, 0.5293, 0.1188, 0.559, 0.1019, 0.5591, 0.1017, 0.5294, 0.1017, 0.5294, 0.1019, 0.5591, 0.0858, 0.5593, 0.08572, 0.5296, 0.0858, 0.5593, 0.08591, 0.5892, 0.06979, 0.5893, 0.06974, 0.5594, 0.06974, 0.5594, 0.06979, 0.5893, 0.05281, 0.5893, 0.05282, 0.5595, 0.1188, 0.559, 0.119, 0.5888, 0.102, 0.589, 0.1019, 0.5591, 0.1019, 0.5591, 0.102, 0.589, 0.08591, 0.5892, 0.0858, 0.5593, 0.08591, 0.5892, 0.08604, 0.6191, 0.06985, 0.6193, 0.06979, 0.5893, 0.06979, 0.5893, 0.06985, 0.6193, 0.0528, 0.6193, 0.05281, 0.5893, 0.119, 0.5888, 0.1193, 0.6188, 0.1022, 0.6189, 0.102, 0.589, 0.102, 0.589, 0.1022, 0.6189, 0.08604, 0.6191, 0.08591, 0.5892, 0.08604, 0.6191, 0.08618, 0.6492, 0.06993, 0.6493, 0.06985, 0.6193, 0.06985, 0.6193, 0.06993, 0.6493, 0.05281, 0.6494, 0.0528, 0.6193, 0.1193, 0.6188, 0.1195, 0.6488, 0.1024, 0.649, 0.1022, 0.6189, 0.1022, 0.6189, 0.1024, 0.649, 0.08618, 0.6492, 0.08604, 0.6191, 0.08618, 0.6492, 0.08632, 0.6794, 0.07, 0.6795, 0.06993, 0.6493, 0.06993, 0.6493, 0.07, 0.6795, 0.05282, 0.6796, 0.05281, 0.6494, 0.1195, 0.6488, 0.1198, 0.679, 0.1026, 0.6792, 0.1024, 0.649, 0.1024, 0.649, 0.1026, 0.6792, 0.08632, 0.6794, 0.08618, 0.6492, 0.08632, 0.6794, 0.08647, 0.7097, 0.07008, 0.7099, 0.07, 0.6795, 0.07, 0.6795, 0.07008, 0.7099, 0.05282, 0.7099, 0.05282, 0.6796, 0.1198, 0.679, 0.1201, 0.7094, 0.1029, 0.7095, 0.1026, 0.6792, 0.1026, 0.6792, 0.1029, 0.7095, 0.08647, 0.7097, 0.08632, 0.6794, 0.08647, 0.7097, 0.0866, 0.7402, 0.07014, 0.7403, 0.07008, 0.7099, 0.07008, 0.7099, 0.07014, 0.7403, 0.05281, 0.7403, 0.05282, 0.7099, 0.1201, 0.7094, 0.1204, 0.7398, 0.1031, 0.74, 0.1029, 0.7095, 0.1029, 0.7095, 0.1031, 0.74, 0.0866, 0.7402, 0.08647, 0.7097, 0.0866, 0.7402, 0.08671, 0.7708, 0.07017, 0.7709, 0.07014, 0.7403, 0.07014, 0.7403, 0.07017, 0.7709, 0.05276, 0.7709, 0.05281, 0.7403, 0.1204, 0.7398, 0.1207, 0.7705, 0.1033, 0.7706, 0.1031, 0.74, 0.1031, 0.74, 0.1033, 0.7706, 0.08671, 0.7708, 0.0866, 0.7402, 0.08671, 0.7708, 0.08679, 0.8016, 0.07015, 0.8017, 0.07017, 0.7709, 0.07017, 0.7709, 0.07015, 0.8017, 0.05265, 0.8016, 0.05276, 0.7709, 0.1207, 0.7705, 0.121, 0.8013, 0.1035, 0.8014, 0.1033, 0.7706, 0.1033, 0.7706, 0.1035, 0.8014, 0.08679, 0.8016, 0.08671, 0.7708, 0.08679, 0.8016, 0.08682, 0.8326, 0.07004, 0.8327, 0.07015, 0.8017, 0.07015, 0.8017, 0.07004, 0.8327, 0.05242, 0.8325, 0.05265, 0.8016, 0.121, 0.8013, 0.1213, 0.8323, 0.1036, 0.8325, 0.1035, 0.8014, 0.1035, 0.8014, 0.1036, 0.8325, 0.08682, 0.8326, 0.08679, 0.8016, 0.08682, 0.8326, 0.08676, 0.8639, 0.0698, 0.8639, 0.07004, 0.8327, 0.07004, 0.8327, 0.0698, 0.8639, 0.05201, 0.8637, 0.05242, 0.8325, 0.1213, 0.8323, 0.1216, 0.8636, 0.1038, 0.8638, 0.1036, 0.8325, 0.1036, 0.8325, 0.1038, 0.8638, 0.08676, 0.8639, 0.08682, 0.8326, 0.08676, 0.8639, 0.08661, 0.8957, 0.06935, 0.8956, 0.0698, 0.8639, 0.0698, 0.8639, 0.06935, 0.8956, 0.0513, 0.8952, 0.05201, 0.8637, 0.1216, 0.8636, 0.1221, 0.8954, 0.1039, 0.8956, 0.1038, 0.8638, 0.1038, 0.8638, 0.1039, 0.8956, 0.08661, 0.8957, 0.08676, 0.8639, 0.08661, 0.8957, 0.08631, 0.9283, 0.06856, 0.9281, 0.06935, 0.8956, 0.06935, 0.8956, 0.06856, 0.9281, 0.05009, 0.9273, 0.0513, 0.8952, 0.1221, 0.8954, 0.1228, 0.9278, 0.1041, 0.9282, 0.1039, 0.8956, 0.1039, 0.8956, 0.1041, 0.9282, 0.08631, 0.9283, 0.08661, 0.8957, 0.08631, 0.9283, 0.0858, 0.9624, 0.06709, 0.9618, 0.06856, 0.9281, 0.06856, 0.9281, 0.06709, 0.9618, 0.04793, 0.9603, 0.05009, 0.9273, 0.1228, 0.9278, 0.1242, 0.9612, 0.1047, 0.9622, 0.1041, 0.9282, 0.1041, 0.9282, 0.1047, 0.9622, 0.0858, 0.9624, 0.08631, 0.9283, 0.0858, 0.9624, 0.08505, 1.0, 0.06397, 0.9981, 0.06709, 0.9618, 0.06709, 0.9618, 0.06397, 0.9981, 0.04343, 0.9942, 0.04793, 0.9603, 0.1242, 0.9612, 0.1278, 0.9961, 0.1065, 0.9992, 0.1047, 0.9622, 0.1047, 0.9622, 0.1065, 0.9992, 0.08505, 1.0, 0.0858, 0.9624, 0.08745, 4.15e-05, 0.08667, 0.03756, 0.06782, 0.03779, 0.06603, 0.0007159, 0.06603, 0.0007159, 0.06782, 0.03779, 0.04829, 0.0388, 0.04465, 0.003877, 0.129, 0.005841, 0.1245, 0.03971, 0.1054, 0.03821, 0.1085, 0.001926, 0.1085, 0.001926, 0.1054, 0.03821, 0.08667, 0.03756, 0.08745, 4.15e-05, 0.08667, 0.03756, 0.08617, 0.07161, 0.06836, 0.07175, 0.06782, 0.03779, 0.06782, 0.03779, 0.06836, 0.07175, 0.04972, 0.07221, 0.04829, 0.0388, 0.1245, 0.03971, 0.1224, 0.07261, 0.1039, 0.07187, 0.1054, 0.03821, 0.1054, 0.03821, 0.1039, 0.07187, 0.08617, 0.07161, 0.08667, 0.03756, 0.08617, 0.07161, 0.0859, 0.1042, 0.06862, 0.1043, 0.06836, 0.07175, 0.06836, 0.07175, 0.06862, 0.1043, 0.05046, 0.1046, 0.04972, 0.07221, 0.1224, 0.07261, 0.1212, 0.1047, 0.1031, 0.1043, 0.1039, 0.07187, 0.1039, 0.07187, 0.1031, 0.1043, 0.0859, 0.1042, 0.08617, 0.07161, 0.0859, 0.1042, 0.08575, 0.136, 0.06878, 0.1361, 0.06862, 0.1043, 0.06862, 0.1043, 0.06878, 0.1361, 0.05092, 0.1363, 0.05046, 0.1046, 0.1212, 0.1047, 0.1205, 0.1362, 0.1027, 0.136, 0.1031, 0.1043, 0.1031, 0.1043, 0.1027, 0.136, 0.08575, 0.136, 0.0859, 0.1042, 0.08575, 0.136, 0.08568, 0.1673, 0.0689, 0.1674, 0.06878, 0.1361, 0.06878, 0.1361, 0.0689, 0.1674, 0.05124, 0.1675, 0.05092, 0.1363, 0.1205, 0.1362, 0.1201, 0.1674, 0.1025, 0.1672, 0.1027, 0.136, 0.1027, 0.136, 0.1025, 0.1672, 0.08568, 0.1673, 0.08575, 0.136, 0.08568, 0.1673, 0.08563, 0.1983, 0.06899, 0.1984, 0.0689, 0.1674, 0.0689, 0.1674, 0.06899, 0.1984, 0.05146, 0.1985, 0.05124, 0.1675, 0.1201, 0.1674, 0.1198, 0.1983, 0.1023, 0.1982, 0.1025, 0.1672, 0.1025, 0.1672, 0.1023, 0.1982, 0.08563, 0.1983, 0.08568, 0.1673, 0.08563, 0.1983, 0.0856, 0.2291, 0.06905, 0.2292, 0.06899, 0.1984, 0.06899, 0.1984, 0.06905, 0.2292, 0.05163, 0.2292, 0.05146, 0.1985, 0.1198, 0.1983, 0.1196, 0.2291, 0.1021, 0.229, 0.1023, 0.1982, 0.1023, 0.1982, 0.1021, 0.229, 0.0856, 0.2291, 0.08563, 0.1983, 0.0856, 0.2291, 0.08557, 0.2597, 0.0691, 0.2598, 0.06905, 0.2292, 0.06905, 0.2292, 0.0691, 0.2598, 0.05176, 0.2598, 0.05163, 0.2292, 0.1196, 0.2291, 0.1194, 0.2597, 0.102, 0.2596, 0.1021, 0.229, 0.1021, 0.229, 0.102, 0.2596, 0.08557, 0.2597, 0.0856, 0.2291, 0.1456, 0.8945, 0.1469, 0.9266, 0.1436, 0.9267, 0.1425, 0.8946, 0.1409, 0.6481, 0.138, 0.6481, 0.1375, 0.6182, 0.1405, 0.6181, 0.1397, 0.4111, 0.1394, 0.4408, 0.1365, 0.4407, 0.1367, 0.411, 0.02951, 0.9259, 0.02687, 0.958, 0.02367, 0.9576, 0.02635, 0.9257, 0.1428, 0.1682, 0.1397, 0.1682, 0.1404, 0.137, 0.1435, 0.1371, 0.03458, 0.441, 0.03482, 0.4706, 0.03189, 0.4706, 0.03164, 0.4411, 0.03421, 0.679, 0.03121, 0.679, 0.03139, 0.6488, 0.03438, 0.6489, 0.03243, 0.23, 0.03276, 0.2606, 0.02973, 0.2606, 0.02938, 0.23, 0.1489, 0.9591, 0.1524, 0.9916, 0.1492, 0.992, 0.1457, 0.9594, 0.05176, 0.2598, 0.05188, 0.2903, 0.04568, 0.2906, 0.04543, 0.2601, 0.1419, 0.7085, 0.1389, 0.7086, 0.1384, 0.6783, 0.1414, 0.6782, 0.1418, 0.2299, 0.1414, 0.2605, 0.1384, 0.2605, 0.1388, 0.2299, 0.03204, 0.1992, 0.02899, 0.1993, 0.02848, 0.1683, 0.03157, 0.1683, 0.03383, 0.7397, 0.0308, 0.7397, 0.03102, 0.7092, 0.03403, 0.7093, 0.1393, 0.4703, 0.1392, 0.4997, 0.1362, 0.4997, 0.1363, 0.4703, 0.02324, 0.007968, 0.02679, 0.04057, 0.02354, 0.04085, 0.02004, 0.008324, 0.035, 0.5001, 0.03493, 0.5296, 0.03199, 0.5296, 0.03207, 0.5001, 0.1423, 0.1992, 0.1418, 0.2299, 0.1388, 0.2299, 0.1392, 0.1991, 0.143, 0.7696, 0.1399, 0.7696, 0.1394, 0.739, 0.1425, 0.739, 0.1406, 0.3212, 0.1403, 0.3513, 0.1373, 0.3512, 0.1376, 0.3211, 0.03308, 0.291, 0.03339, 0.3213, 0.03039, 0.3213, 0.03006, 0.291, 0.1487, 0.04233, 0.146, 0.07421, 0.1429, 0.074, 0.1455, 0.04198, 0.03327, 0.8009, 0.03021, 0.8009, 0.03054, 0.7702, 0.03358, 0.7702, 0.0337, 0.3514, 0.03401, 0.3815, 0.03103, 0.3815, 0.03071, 0.3515, 0.1394, 0.5292, 0.1396, 0.5587, 0.1367, 0.5587, 0.1364, 0.5292, 0.0301, 0.1054, 0.02694, 0.1055, 0.02563, 0.07345, 0.02887, 0.07328, 0.1441, 0.8315, 0.141, 0.8315, 0.1405, 0.8005, 0.1435, 0.8004, 0.03467, 0.589, 0.03171, 0.589, 0.03185, 0.5592, 0.03482, 0.5592, 0.03282, 0.8318, 0.03215, 0.8628, 0.02906, 0.8627, 0.02976, 0.8317, 0.14, 0.3812, 0.1397, 0.4111, 0.1367, 0.411, 0.137, 0.3812, 0.1435, 0.1371, 0.1404, 0.137, 0.1413, 0.1057, 0.1445, 0.1058, 0.1405, 0.6181, 0.1375, 0.6182, 0.1371, 0.5883, 0.14, 0.5883, 0.0343, 0.4113, 0.03458, 0.441, 0.03164, 0.4411, 0.03135, 0.4113, 0.1448, 0.8628, 0.1456, 0.8945, 0.1425, 0.8946, 0.1417, 0.8629, 0.03438, 0.6489, 0.03139, 0.6488, 0.03156, 0.6188, 0.03453, 0.6189, 0.03157, 0.1683, 0.02848, 0.1683, 0.02783, 0.1371, 0.03095, 0.137, 0.03113, 0.8942, 0.02951, 0.9259, 0.02635, 0.9257, 0.028, 0.894, 0.1414, 0.6782, 0.1384, 0.6783, 0.138, 0.6481, 0.1409, 0.6481, 0.1423, 0.1992, 0.1392, 0.1991, 0.1397, 0.1682, 0.1428, 0.1682, 0.03403, 0.7093, 0.03102, 0.7092, 0.03121, 0.679, 0.03421, 0.679, 0.1469, 0.9266, 0.1489, 0.9591, 0.1457, 0.9594, 0.1436, 0.9267, 0.1394, 0.4408, 0.1393, 0.4703, 0.1363, 0.4703, 0.1365, 0.4407, 0.03482, 0.4706, 0.035, 0.5001, 0.03207, 0.5001, 0.03189, 0.4706, 0.03204, 0.1992, 0.03243, 0.23, 0.02938, 0.23, 0.02899, 0.1993, 0.1425, 0.739, 0.1394, 0.739, 0.1389, 0.7086, 0.1419, 0.7085, 0.02687, 0.958, 0.02266, 0.9898, 0.0195, 0.9894, 0.02367, 0.9576, 0.03358, 0.7702, 0.03054, 0.7702, 0.0308, 0.7397, 0.03383, 0.7397, 0.141, 0.2909, 0.1406, 0.3212, 0.1376, 0.3211, 0.138, 0.2909, 0.1529, 0.01069, 0.1487, 0.04233, 0.1455, 0.04198, 0.1497, 0.01027, 0.1392, 0.4997, 0.1394, 0.5292, 0.1364, 0.5292, 0.1362, 0.4997, 0.03339, 0.3213, 0.0337, 0.3514, 0.03071, 0.3515, 0.03039, 0.3213, 0.1435, 0.8004, 0.1405, 0.8005, 0.1399, 0.7696, 0.143, 0.7696, 0.03493, 0.5296, 0.03482, 0.5592, 0.03185, 0.5592, 0.03199, 0.5296, 0.03282, 0.8318, 0.02976, 0.8317, 0.03021, 0.8009, 0.03327, 0.8009, 0.02679, 0.04057, 0.02887, 0.07328, 0.02563, 0.07345, 0.02354, 0.04085, 0.1403, 0.3513, 0.14, 0.3812, 0.137, 0.3812, 0.1373, 0.3512, 0.1441, 0.8315, 0.1448, 0.8628, 0.1417, 0.8629, 0.141, 0.8315, 0.1445, 0.1058, 0.1413, 0.1057, 0.1429, 0.074, 0.146, 0.07421, 0.14, 0.5883, 0.1371, 0.5883, 0.1367, 0.5587, 0.1396, 0.5587, 0.03401, 0.3815, 0.0343, 0.4113, 0.03135, 0.4113, 0.03103, 0.3815, 0.03215, 0.8628, 0.03113, 0.8942, 0.028, 0.894, 0.02906, 0.8627, 0.03453, 0.6189, 0.03156, 0.6188, 0.03171, 0.589, 0.03467, 0.589, 0.03095, 0.137, 0.02783, 0.1371, 0.02694, 0.1055, 0.0301, 0.1054, 0.1198, 0.1983, 0.1201, 0.1674, 0.1268, 0.1677, 0.1264, 0.1987, 0.1201, 0.1674, 0.1205, 0.1362, 0.1274, 0.1365, 0.1268, 0.1677, 0.1205, 0.1362, 0.1212, 0.1047, 0.1282, 0.105, 0.1274, 0.1365, 0.1212, 0.1047, 0.1224, 0.07261, 0.1295, 0.0731, 0.1282, 0.105, 0.1224, 0.07261, 0.1245, 0.03971, 0.1319, 0.04051, 0.1295, 0.0731, 0.1245, 0.03971, 0.129, 0.005841, 0.1365, 0.007608, 0.1319, 0.04051, 0.1278, 0.9961, 0.1242, 0.9612, 0.1318, 0.9606, 0.1356, 0.9944, 0.1242, 0.9612, 0.1228, 0.9278, 0.1301, 0.9274, 0.1318, 0.9606, 0.1228, 0.9278, 0.1221, 0.8954, 0.1292, 0.8951, 0.1301, 0.9274, 0.1221, 0.8954, 0.1216, 0.8636, 0.1285, 0.8633, 0.1292, 0.8951, 0.1216, 0.8636, 0.1213, 0.8323, 0.128, 0.832, 0.1285, 0.8633, 0.1213, 0.8323, 0.121, 0.8013, 0.1276, 0.8009, 0.128, 0.832, 0.121, 0.8013, 0.1207, 0.7705, 0.1272, 0.7701, 0.1276, 0.8009, 0.1207, 0.7705, 0.1204, 0.7398, 0.1267, 0.7395, 0.1272, 0.7701, 0.1204, 0.7398, 0.1201, 0.7094, 0.1263, 0.709, 0.1267, 0.7395, 0.1201, 0.7094, 0.1198, 0.679, 0.1259, 0.6787, 0.1263, 0.709, 0.1198, 0.679, 0.1195, 0.6488, 0.1255, 0.6486, 0.1259, 0.6787, 0.1195, 0.6488, 0.1193, 0.6188, 0.1251, 0.6185, 0.1255, 0.6486, 0.1193, 0.6188, 0.119, 0.5888, 0.1248, 0.5886, 0.1251, 0.6185, 0.119, 0.5888, 0.1188, 0.559, 0.1245, 0.5589, 0.1248, 0.5886, 0.1188, 0.559, 0.1186, 0.5293, 0.1242, 0.5293, 0.1245, 0.5589, 0.1186, 0.5293, 0.1185, 0.4998, 0.1241, 0.4998, 0.1242, 0.5293, 0.1185, 0.4998, 0.1185, 0.4702, 0.1241, 0.4702, 0.1241, 0.4998, 0.1185, 0.4702, 0.1185, 0.4405, 0.1242, 0.4406, 0.1241, 0.4702, 0.1185, 0.4405, 0.1186, 0.4107, 0.1244, 0.4108, 0.1242, 0.4406, 0.1186, 0.4107, 0.1187, 0.3807, 0.1246, 0.3809, 0.1244, 0.4108, 0.1187, 0.3807, 0.1189, 0.3506, 0.1248, 0.3509, 0.1246, 0.3809, 0.1189, 0.3506, 0.119, 0.3205, 0.1251, 0.3207, 0.1248, 0.3509, 0.119, 0.3205, 0.1192, 0.2901, 0.1254, 0.2904, 0.1251, 0.3207, 0.1192, 0.2901, 0.1194, 0.2597, 0.1257, 0.26, 0.1254, 0.2904, 0.1194, 0.2597, 0.1196, 0.2291, 0.126, 0.2294, 0.1257, 0.26, 0.1196, 0.2291, 0.1198, 0.1983, 0.1264, 0.1987, 0.126, 0.2294, 0.05146, 0.1985, 0.05163, 0.2292, 0.04517, 0.2295, 0.04487, 0.1988, 0.1414, 0.2605, 0.141, 0.2909, 0.138, 0.2909, 0.1384, 0.2605, 0.05163, 0.2292, 0.05176, 0.2598, 0.04543, 0.2601, 0.04517, 0.2295, 0.05188, 0.2903, 0.05201, 0.3206, 0.04592, 0.3209, 0.04568, 0.2906, 0.05201, 0.3206, 0.05214, 0.3508, 0.04616, 0.3511, 0.04592, 0.3209, 0.05214, 0.3508, 0.05228, 0.3809, 0.0464, 0.3811, 0.04616, 0.3511, 0.05228, 0.3809, 0.05243, 0.4109, 0.04663, 0.4111, 0.0464, 0.3811, 0.05243, 0.4109, 0.05258, 0.4407, 0.04685, 0.4409, 0.04663, 0.4111, 0.05258, 0.4407, 0.05271, 0.4705, 0.04703, 0.4705, 0.04685, 0.4409, 0.05271, 0.4705, 0.05274, 0.5001, 0.04715, 0.5001, 0.04703, 0.4705, 0.05274, 0.5001, 0.05283, 0.5297, 0.04714, 0.5297, 0.04715, 0.5001, 0.05283, 0.5297, 0.05282, 0.5595, 0.04709, 0.5594, 0.04714, 0.5297, 0.05282, 0.5595, 0.05281, 0.5893, 0.04701, 0.5892, 0.04709, 0.5594, 0.05281, 0.5893, 0.0528, 0.6193, 0.04692, 0.6191, 0.04701, 0.5892, 0.0528, 0.6193, 0.05281, 0.6494, 0.04683, 0.6492, 0.04692, 0.6191, 0.05281, 0.6494, 0.05282, 0.6796, 0.04673, 0.6793, 0.04683, 0.6492, 0.05282, 0.6796, 0.05282, 0.7099, 0.04662, 0.7096, 0.04673, 0.6793, 0.05282, 0.7099, 0.05281, 0.7403, 0.04648, 0.7401, 0.04662, 0.7096, 0.05281, 0.7403, 0.05276, 0.7709, 0.04631, 0.7706, 0.04648, 0.7401, 0.05276, 0.7709, 0.05265, 0.8016, 0.04607, 0.8013, 0.04631, 0.7706, 0.05265, 0.8016, 0.05242, 0.8325, 0.04571, 0.8322, 0.04607, 0.8013, 0.05242, 0.8325, 0.05201, 0.8637, 0.04516, 0.8633, 0.04571, 0.8322, 0.05201, 0.8637, 0.0513, 0.8952, 0.0443, 0.8948, 0.04516, 0.8633, 0.0513, 0.8952, 0.05009, 0.9273, 0.0429, 0.9268, 0.0443, 0.8948, 0.05009, 0.9273, 0.04793, 0.9603, 0.04051, 0.9595, 0.0429, 0.9268, 0.04793, 0.9603, 0.04343, 0.9942, 0.03595, 0.9925, 0.04051, 0.9595, 0.04465, 0.003877, 0.04829, 0.0388, 0.04072, 0.03941, 0.03692, 0.005523, 0.04829, 0.0388, 0.04972, 0.07221, 0.04244, 0.07258, 0.04072, 0.03941, 0.04972, 0.07221, 0.05046, 0.1046, 0.0434, 0.1049, 0.04244, 0.07258, 0.05046, 0.1046, 0.05092, 0.1363, 0.04404, 0.1366, 0.0434, 0.1049, 0.05092, 0.1363, 0.05124, 0.1675, 0.04451, 0.1678, 0.04404, 0.1366, 0.05124, 0.1675, 0.05146, 0.1985, 0.04487, 0.1988, 0.04451, 0.1678, 0.1614, 0.1995, 0.1608, 0.2302, 0.1418, 0.2299, 0.1423, 0.1992, 0.1608, 0.2302, 0.1603, 0.2608, 0.1414, 0.2605, 0.1418, 0.2299, 0.1603, 0.2608, 0.1598, 0.2912, 0.141, 0.2909, 0.1414, 0.2605, 0.1598, 0.2912, 0.1593, 0.3214, 0.1406, 0.3212, 0.141, 0.2909, 0.1593, 0.3214, 0.1589, 0.3515, 0.1403, 0.3513, 0.1406, 0.3212, 0.1589, 0.3515, 0.1585, 0.3815, 0.14, 0.3812, 0.1403, 0.3513, 0.1585, 0.3815, 0.1581, 0.4113, 0.1397, 0.4111, 0.14, 0.3812, 0.1581, 0.4113, 0.1578, 0.4409, 0.1394, 0.4408, 0.1397, 0.4111, 0.1578, 0.4409, 0.1575, 0.4704, 0.1393, 0.4703, 0.1394, 0.4408, 0.1575, 0.4704, 0.1574, 0.4997, 0.1392, 0.4997, 0.1393, 0.4703, 0.1574, 0.4997, 0.1576, 0.529, 0.1394, 0.5292, 0.1392, 0.4997, 0.1576, 0.529, 0.1579, 0.5584, 0.1396, 0.5587, 0.1394, 0.5292, 0.1584, 0.588, 0.14, 0.5883, 0.1396, 0.5587, 0.1579, 0.5584, 0.159, 0.6178, 0.1405, 0.6181, 0.14, 0.5883, 0.1584, 0.588, 0.1596, 0.6478, 0.1409, 0.6481, 0.1405, 0.6181, 0.159, 0.6178, 0.1602, 0.6779, 0.1414, 0.6782, 0.1409, 0.6481, 0.1596, 0.6478, 0.1608, 0.7082, 0.1419, 0.7085, 0.1414, 0.6782, 0.1602, 0.6779, 0.1614, 0.7386, 0.1425, 0.739, 0.1419, 0.7085, 0.1608, 0.7082, 0.162, 0.7692, 0.143, 0.7696, 0.1425, 0.739, 0.1614, 0.7386, 0.1627, 0.8, 0.1435, 0.8004, 0.143, 0.7696, 0.162, 0.7692, 0.1635, 0.831, 0.1441, 0.8315, 0.1435, 0.8004, 0.1627, 0.8, 0.1635, 0.831, 0.1643, 0.8623, 0.1448, 0.8628, 0.1441, 0.8315, 0.1643, 0.8623, 0.1653, 0.8938, 0.1456, 0.8945, 0.1448, 0.8628, 0.1653, 0.8938, 0.1668, 0.9255, 0.1469, 0.9266, 0.1456, 0.8945, 0.1668, 0.9255, 0.169, 0.9575, 0.1489, 0.9591, 0.1469, 0.9266, 0.169, 0.9575, 0.1722, 0.9895, 0.1524, 0.9916, 0.1489, 0.9591, 0.1722, 0.01316, 0.1683, 0.04444, 0.1487, 0.04233, 0.1529, 0.01069, 0.1683, 0.04444, 0.1655, 0.07554, 0.146, 0.07421, 0.1487, 0.04233, 0.1638, 0.1066, 0.1445, 0.1058, 0.146, 0.07421, 0.1655, 0.07554, 0.1628, 0.1377, 0.1435, 0.1371, 0.1445, 0.1058, 0.1638, 0.1066, 0.162, 0.1686, 0.1428, 0.1682, 0.1435, 0.1371, 0.1628, 0.1377, 0.1614, 0.1995, 0.1423, 0.1992, 0.1428, 0.1682, 0.162, 0.1686, 0.04543, 0.2601, 0.04568, 0.2906, 0.03945, 0.2909, 0.03916, 0.2604, 0.03916, 0.2604, 0.03945, 0.2909, 0.03308, 0.291, 0.03276, 0.2606, 0.1384, 0.2605, 0.138, 0.2909, 0.1316, 0.2907, 0.132, 0.2603, 0.132, 0.2603, 0.1316, 0.2907, 0.1254, 0.2904, 0.1257, 0.26, 0.04592, 0.3209, 0.04616, 0.3511, 0.04001, 0.3513, 0.03973, 0.3212, 0.03973, 0.3212, 0.04001, 0.3513, 0.0337, 0.3514, 0.03339, 0.3213, 0.1376, 0.3211, 0.1373, 0.3512, 0.131, 0.3511, 0.1313, 0.321, 0.1313, 0.321, 0.131, 0.3511, 0.1248, 0.3509, 0.1251, 0.3207, 0.0464, 0.3811, 0.04663, 0.4111, 0.04055, 0.4112, 0.04028, 0.3813, 0.04028, 0.3813, 0.04055, 0.4112, 0.0343, 0.4113, 0.03401, 0.3815, 0.137, 0.3812, 0.1367, 0.411, 0.1305, 0.411, 0.1307, 0.3811, 0.1307, 0.3811, 0.1305, 0.411, 0.1244, 0.4108, 0.1246, 0.3809, 0.04685, 0.4409, 0.04703, 0.4705, 0.04101, 0.4706, 0.0408, 0.441, 0.0408, 0.441, 0.04101, 0.4706, 0.03482, 0.4706, 0.03458, 0.441, 0.1365, 0.4407, 0.1363, 0.4703, 0.1301, 0.4703, 0.1303, 0.4407, 0.1303, 0.4407, 0.1301, 0.4703, 0.1241, 0.4702, 0.1242, 0.4406, 0.04715, 0.5001, 0.04714, 0.5297, 0.04112, 0.5296, 0.0412, 0.5001, 0.0412, 0.5001, 0.04112, 0.5296, 0.03493, 0.5296, 0.035, 0.5001, 0.1362, 0.4997, 0.1364, 0.5292, 0.1303, 0.5292, 0.1301, 0.4997, 0.1301, 0.4997, 0.1303, 0.5292, 0.1242, 0.5293, 0.1241, 0.4998, 0.04709, 0.5594, 0.04701, 0.5892, 0.04093, 0.5891, 0.04104, 0.5593, 0.04104, 0.5593, 0.04093, 0.5891, 0.03467, 0.589, 0.03482, 0.5592, 0.1367, 0.5587, 0.1371, 0.5883, 0.1308, 0.5885, 0.1305, 0.5588, 0.1305, 0.5588, 0.1308, 0.5885, 0.1248, 0.5886, 0.1245, 0.5589, 0.04692, 0.6191, 0.04683, 0.6492, 0.04068, 0.649, 0.04081, 0.6189, 0.04081, 0.6189, 0.04068, 0.649, 0.03438, 0.6489, 0.03453, 0.6189, 0.1375, 0.6182, 0.138, 0.6481, 0.1317, 0.6483, 0.1312, 0.6183, 0.1312, 0.6183, 0.1317, 0.6483, 0.1255, 0.6486, 0.1251, 0.6185, 0.04673, 0.6793, 0.04662, 0.7096, 0.0404, 0.7094, 0.04055, 0.6791, 0.04055, 0.6791, 0.0404, 0.7094, 0.03403, 0.7093, 0.03421, 0.679, 0.1384, 0.6783, 0.1389, 0.7086, 0.1326, 0.7087, 0.1321, 0.6784, 0.1321, 0.6784, 0.1326, 0.7087, 0.1263, 0.709, 0.1259, 0.6787, 0.04648, 0.7401, 0.04631, 0.7706, 0.04001, 0.7704, 0.04022, 0.7398, 0.04022, 0.7398, 0.04001, 0.7704, 0.03358, 0.7702, 0.03383, 0.7397, 0.1394, 0.739, 0.1399, 0.7696, 0.1335, 0.7698, 0.133, 0.7392, 0.133, 0.7392, 0.1335, 0.7698, 0.1272, 0.7701, 0.1267, 0.7395, 0.04607, 0.8013, 0.04571, 0.8322, 0.03931, 0.8319, 0.03972, 0.8011, 0.03972, 0.8011, 0.03931, 0.8319, 0.03282, 0.8318, 0.03327, 0.8009, 0.1405, 0.8005, 0.141, 0.8315, 0.1345, 0.8317, 0.134, 0.8006, 0.134, 0.8006, 0.1345, 0.8317, 0.128, 0.832, 0.1276, 0.8009, 0.04516, 0.8633, 0.0443, 0.8948, 0.03775, 0.8945, 0.0387, 0.863, 0.0387, 0.863, 0.03775, 0.8945, 0.03113, 0.8942, 0.03215, 0.8628, 0.1417, 0.8629, 0.1425, 0.8946, 0.1358, 0.8948, 0.1351, 0.8631, 0.1351, 0.8631, 0.1358, 0.8948, 0.1292, 0.8951, 0.1285, 0.8633, 0.0429, 0.9268, 0.04051, 0.9595, 0.03369, 0.9587, 0.03623, 0.9263, 0.03623, 0.9263, 0.03369, 0.9587, 0.02687, 0.958, 0.02951, 0.9259, 0.1436, 0.9267, 0.1457, 0.9594, 0.1387, 0.96, 0.1368, 0.9271, 0.1368, 0.9271, 0.1387, 0.96, 0.1318, 0.9606, 0.1301, 0.9274, 0.03692, 0.005523, 0.04072, 0.03941, 0.03375, 0.03999, 0.03003, 0.006936, 0.03003, 0.006936, 0.03375, 0.03999, 0.02679, 0.04057, 0.02324, 0.007968, 0.1497, 0.01027, 0.1455, 0.04198, 0.1387, 0.04125, 0.1431, 0.009128, 0.1431, 0.009128, 0.1387, 0.04125, 0.1319, 0.04051, 0.1365, 0.007608, 0.04244, 0.07258, 0.0434, 0.1049, 0.03679, 0.1052, 0.03568, 0.07294, 0.03568, 0.07294, 0.03679, 0.1052, 0.0301, 0.1054, 0.02887, 0.07328, 0.1429, 0.074, 0.1413, 0.1057, 0.1347, 0.1054, 0.1362, 0.07356, 0.1362, 0.07356, 0.1347, 0.1054, 0.1282, 0.105, 0.1295, 0.0731, 0.04404, 0.1366, 0.04451, 0.1678, 0.03809, 0.1681, 0.03754, 0.1368, 0.03754, 0.1368, 0.03809, 0.1681, 0.03157, 0.1683, 0.03095, 0.137, 0.03276, 0.2606, 0.03243, 0.23, 0.03886, 0.2298, 0.03916, 0.2604, 0.03916, 0.2604, 0.03886, 0.2298, 0.04517, 0.2295, 0.04543, 0.2601, 0.1404, 0.137, 0.1397, 0.1682, 0.1332, 0.168, 0.1338, 0.1368, 0.1338, 0.1368, 0.1332, 0.168, 0.1268, 0.1677, 0.1274, 0.1365, 0.04487, 0.1988, 0.04517, 0.2295, 0.03886, 0.2298, 0.03851, 0.1991, 0.03851, 0.1991, 0.03886, 0.2298, 0.03243, 0.23, 0.03204, 0.1992, 0.1392, 0.1991, 0.1388, 0.2299, 0.1323, 0.2297, 0.1327, 0.1989, 0.1327, 0.1989, 0.1323, 0.2297, 0.126, 0.2294, 0.1264, 0.1987, 0.1257, 0.26, 0.126, 0.2294, 0.1323, 0.2297, 0.132, 0.2603, 0.132, 0.2603, 0.1323, 0.2297, 0.1388, 0.2299, 0.1384, 0.2605, 0.04568, 0.2906, 0.04592, 0.3209, 0.03973, 0.3212, 0.03945, 0.2909, 0.03945, 0.2909, 0.03973, 0.3212, 0.03339, 0.3213, 0.03308, 0.291, 0.138, 0.2909, 0.1376, 0.3211, 0.1313, 0.321, 0.1316, 0.2907, 0.1316, 0.2907, 0.1313, 0.321, 0.1251, 0.3207, 0.1254, 0.2904, 0.04616, 0.3511, 0.0464, 0.3811, 0.04028, 0.3813, 0.04001, 0.3513, 0.04001, 0.3513, 0.04028, 0.3813, 0.03401, 0.3815, 0.0337, 0.3514, 0.1373, 0.3512, 0.137, 0.3812, 0.1307, 0.3811, 0.131, 0.3511, 0.131, 0.3511, 0.1307, 0.3811, 0.1246, 0.3809, 0.1248, 0.3509, 0.04663, 0.4111, 0.04685, 0.4409, 0.0408, 0.441, 0.04055, 0.4112, 0.04055, 0.4112, 0.0408, 0.441, 0.03458, 0.441, 0.0343, 0.4113, 0.1367, 0.411, 0.1365, 0.4407, 0.1303, 0.4407, 0.1305, 0.411, 0.1305, 0.411, 0.1303, 0.4407, 0.1242, 0.4406, 0.1244, 0.4108, 0.04703, 0.4705, 0.04715, 0.5001, 0.0412, 0.5001, 0.04101, 0.4706, 0.04101, 0.4706, 0.0412, 0.5001, 0.035, 0.5001, 0.03482, 0.4706, 0.1363, 0.4703, 0.1362, 0.4997, 0.1301, 0.4997, 0.1301, 0.4703, 0.1301, 0.4703, 0.1301, 0.4997, 0.1241, 0.4998, 0.1241, 0.4702, 0.04714, 0.5297, 0.04709, 0.5594, 0.04104, 0.5593, 0.04112, 0.5296, 0.04112, 0.5296, 0.04104, 0.5593, 0.03482, 0.5592, 0.03493, 0.5296, 0.1364, 0.5292, 0.1367, 0.5587, 0.1305, 0.5588, 0.1303, 0.5292, 0.1303, 0.5292, 0.1305, 0.5588, 0.1245, 0.5589, 0.1242, 0.5293, 0.04701, 0.5892, 0.04692, 0.6191, 0.04081, 0.6189, 0.04093, 0.5891, 0.04093, 0.5891, 0.04081, 0.6189, 0.03453, 0.6189, 0.03467, 0.589, 0.1371, 0.5883, 0.1375, 0.6182, 0.1312, 0.6183, 0.1308, 0.5885, 0.1308, 0.5885, 0.1312, 0.6183, 0.1251, 0.6185, 0.1248, 0.5886, 0.04683, 0.6492, 0.04673, 0.6793, 0.04055, 0.6791, 0.04068, 0.649, 0.04068, 0.649, 0.04055, 0.6791, 0.03421, 0.679, 0.03438, 0.6489, 0.138, 0.6481, 0.1384, 0.6783, 0.1321, 0.6784, 0.1317, 0.6483, 0.1317, 0.6483, 0.1321, 0.6784, 0.1259, 0.6787, 0.1255, 0.6486, 0.04662, 0.7096, 0.04648, 0.7401, 0.04022, 0.7398, 0.0404, 0.7094, 0.0404, 0.7094, 0.04022, 0.7398, 0.03383, 0.7397, 0.03403, 0.7093, 0.1389, 0.7086, 0.1394, 0.739, 0.133, 0.7392, 0.1326, 0.7087, 0.1326, 0.7087, 0.133, 0.7392, 0.1267, 0.7395, 0.1263, 0.709, 0.04631, 0.7706, 0.04607, 0.8013, 0.03972, 0.8011, 0.04001, 0.7704, 0.04001, 0.7704, 0.03972, 0.8011, 0.03327, 0.8009, 0.03358, 0.7702, 0.1399, 0.7696, 0.1405, 0.8005, 0.134, 0.8006, 0.1335, 0.7698, 0.1335, 0.7698, 0.134, 0.8006, 0.1276, 0.8009, 0.1272, 0.7701, 0.04571, 0.8322, 0.04516, 0.8633, 0.0387, 0.863, 0.03931, 0.8319, 0.03931, 0.8319, 0.0387, 0.863, 0.03215, 0.8628, 0.03282, 0.8318, 0.141, 0.8315, 0.1417, 0.8629, 0.1351, 0.8631, 0.1345, 0.8317, 0.1345, 0.8317, 0.1351, 0.8631, 0.1285, 0.8633, 0.128, 0.832, 0.0443, 0.8948, 0.0429, 0.9268, 0.03623, 0.9263, 0.03775, 0.8945, 0.03775, 0.8945, 0.03623, 0.9263, 0.02951, 0.9259, 0.03113, 0.8942, 0.1425, 0.8946, 0.1436, 0.9267, 0.1368, 0.9271, 0.1358, 0.8948, 0.1358, 0.8948, 0.1368, 0.9271, 0.1301, 0.9274, 0.1292, 0.8951, 0.04051, 0.9595, 0.03595, 0.9925, 0.02927, 0.9909, 0.03369, 0.9587, 0.03369, 0.9587, 0.02927, 0.9909, 0.02266, 0.9898, 0.02687, 0.958, 0.1457, 0.9594, 0.1492, 0.992, 0.1424, 0.993, 0.1387, 0.96, 0.1387, 0.96, 0.1424, 0.993, 0.1356, 0.9944, 0.1318, 0.9606, 0.04072, 0.03941, 0.04244, 0.07258, 0.03568, 0.07294, 0.03375, 0.03999, 0.03375, 0.03999, 0.03568, 0.07294, 0.02887, 0.07328, 0.02679, 0.04057, 0.1455, 0.04198, 0.1429, 0.074, 0.1362, 0.07356, 0.1387, 0.04125, 0.1387, 0.04125, 0.1362, 0.07356, 0.1295, 0.0731, 0.1319, 0.04051, 0.0434, 0.1049, 0.04404, 0.1366, 0.03754, 0.1368, 0.03679, 0.1052, 0.03679, 0.1052, 0.03754, 0.1368, 0.03095, 0.137, 0.0301, 0.1054, 0.1413, 0.1057, 0.1404, 0.137, 0.1338, 0.1368, 0.1347, 0.1054, 0.1347, 0.1054, 0.1338, 0.1368, 0.1274, 0.1365, 0.1282, 0.105, 0.04451, 0.1678, 0.04487, 0.1988, 0.03851, 0.1991, 0.03809, 0.1681, 0.03809, 0.1681, 0.03851, 0.1991, 0.03204, 0.1992, 0.03157, 0.1683, 0.1397, 0.1682, 0.1392, 0.1991, 0.1327, 0.1989, 0.1332, 0.168, 0.1332, 0.168, 0.1327, 0.1989, 0.1264, 0.1987, 0.1268, 0.1677, 0.03276, 0.2606, 0.03308, 0.291, 0.03006, 0.291, 0.02973, 0.2606, 0.02899, 0.1993, 0.009903, 0.1996, 0.009258, 0.1687, 0.02848, 0.1683, 0.02848, 0.1683, 0.009258, 0.1687, 0.008425, 0.1377, 0.02783, 0.1371, 0.02783, 0.1371, 0.008425, 0.1377, 0.007308, 0.1063, 0.02694, 0.1055, 0.02694, 0.1055, 0.007308, 0.1063, 0.005695, 0.0746, 0.02563, 0.07345, 0.02354, 0.04085, 0.02563, 0.07345, 0.005695, 0.0746, 0.003441, 0.04254, 0.02004, 0.008324, 0.02354, 0.04085, 0.003441, 0.04254, 0.0001658, 0.01043, 0.02367, 0.9576, 0.0195, 0.9894, 4.15e-05, 0.9869, 0.004004, 0.9555, 0.02635, 0.9257, 0.02367, 0.9576, 0.004004, 0.9555, 0.006819, 0.9243, 0.028, 0.894, 0.02635, 0.9257, 0.006819, 0.9243, 0.008637, 0.8931, 0.02906, 0.8627, 0.028, 0.894, 0.008637, 0.8931, 0.009837, 0.8621, 0.02976, 0.8317, 0.02906, 0.8627, 0.009837, 0.8621, 0.01066, 0.8313, 0.02976, 0.8317, 0.01066, 0.8313, 0.01118, 0.8006, 0.03021, 0.8009, 0.03021, 0.8009, 0.01118, 0.8006, 0.01158, 0.77, 0.03054, 0.7702, 0.03054, 0.7702, 0.01158, 0.77, 0.01192, 0.7395, 0.0308, 0.7397, 0.0308, 0.7397, 0.01192, 0.7395, 0.01222, 0.7091, 0.03102, 0.7092, 0.03102, 0.7092, 0.01222, 0.7091, 0.0125, 0.6788, 0.03121, 0.679, 0.03121, 0.679, 0.0125, 0.6788, 0.01276, 0.6487, 0.03139, 0.6488, 0.03139, 0.6488, 0.01276, 0.6487, 0.013, 0.6187, 0.03156, 0.6188, 0.03156, 0.6188, 0.013, 0.6187, 0.01324, 0.5889, 0.03171, 0.589, 0.03171, 0.589, 0.01324, 0.5889, 0.01347, 0.5591, 0.03185, 0.5592, 0.03199, 0.5296, 0.03185, 0.5592, 0.01347, 0.5591, 0.01369, 0.5295, 0.03207, 0.5001, 0.03199, 0.5296, 0.01369, 0.5295, 0.0138, 0.5002, 0.03189, 0.4706, 0.03207, 0.5001, 0.0138, 0.5002, 0.01361, 0.4708, 0.03164, 0.4411, 0.03189, 0.4706, 0.01361, 0.4708, 0.01327, 0.4413, 0.03135, 0.4113, 0.03164, 0.4411, 0.01327, 0.4413, 0.01289, 0.4116, 0.03103, 0.3815, 0.03135, 0.4113, 0.01289, 0.4116, 0.01248, 0.3817, 0.03071, 0.3515, 0.03103, 0.3815, 0.01248, 0.3817, 0.01207, 0.3517, 0.03039, 0.3213, 0.03071, 0.3515, 0.01207, 0.3517, 0.01166, 0.3215, 0.03006, 0.291, 0.03039, 0.3213, 0.01166, 0.3215, 0.01124, 0.2913, 0.02973, 0.2606, 0.03006, 0.291, 0.01124, 0.2913, 0.01083, 0.2608, 0.02938, 0.23, 0.02973, 0.2606, 0.01083, 0.2608, 0.01039, 0.2303, 0.02899, 0.1993, 0.02938, 0.23, 0.01039, 0.2303, 0.009903, 0.1996])
me_torus_001.materials.append(mat_material_001)
me_torus_001.use_remesh_fix_poles = True
me_torus_001.use_remesh_preserve_attributes = False
me_torus_001.update()

# ---- objects
ob_gem_red = bpy.data.objects.new('gem_red', me_icosphere)
ob_ring = bpy.data.objects.new('ring', me_torus_001)

# ---- transforms, parenting, visibility, modifiers, constraints
ob_gem_red.location = (0.0, 0.0, 0.0)
ob_ring.location = (0.0, 0.0, 0.0)

# ---- collection membership
col_collection.objects.link(ob_gem_red)
col_collection.objects.link(ob_ring)

# ---- scene / render settings (as saved in the file)
scene.frame_start = 1; scene.frame_end = 250; scene.frame_set(1)
scene.render.engine = 'BLENDER_EEVEE_NEXT'
scene.cycles.use_denoising = False
scene.cycles.samples = 128
scene.cycles.sampling_pattern = 'TABULATED_SOBOL'
scene.cycles.use_adaptive_sampling = False
scene.cycles.use_light_tree = False
scene.view_settings.view_transform = 'Filmic'
bpy.context.view_layer.update()

# ---- added for rendering (the .blend has no active camera and no usable light): camera, sun
cam_auto = bpy.data.cameras.new('AutoCamera')
cam_auto.lens = 50.0
cam_auto.sensor_width = 36.0
cam_auto.clip_end = 1022.26
ob_auto_camera = bpy.data.objects.new('AutoCamera', cam_auto)
scene.collection.objects.link(ob_auto_camera)
ob_auto_camera.location = (58.2489, -69.8986, 49.6831)
ob_auto_camera.rotation_euler = (1.09748, -7.21219e-08, 0.694738)
scene.camera = ob_auto_camera
light_auto_sun = bpy.data.lights.new('AutoSun', 'SUN')
light_auto_sun.energy = 3.0
light_auto_sun.angle = 0.0523599
ob_auto_sun = bpy.data.objects.new('AutoSun', light_auto_sun)
scene.collection.objects.link(ob_auto_sun)
ob_auto_sun.rotation_euler = (0.872665, 0.174533, 0.523599)
bpy.context.view_layer.update()
